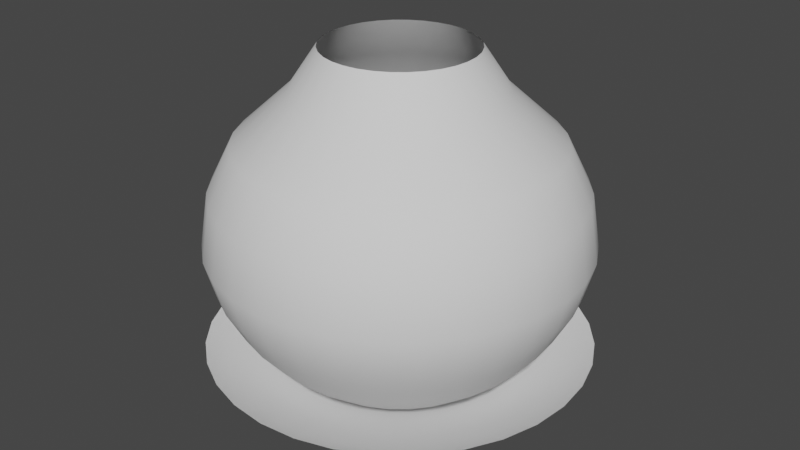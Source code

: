 # Source: AuraBase.blend  (saved by Blender 3.1.7; exported with 4.5.12 LTS)
import bpy
from mathutils import Matrix  # noqa: F401  (used for matrix-valued properties, if any)

bpy.ops.wm.read_factory_settings(use_empty=True)
scene = bpy.context.scene
scene.name = 'Scene'

# ---- collections
col_collection = bpy.data.collections.new('Collection'); scene.collection.children.link(col_collection)

# ---- world
world_world = bpy.data.worlds.new('World'); scene.world = world_world
world_world.use_nodes = True; world_world.node_tree.nodes.clear()
_N = world_world.node_tree.nodes; _L = world_world.node_tree.links
n0 = _N.new('ShaderNodeOutputWorld'); n0.name = 'World Output'; n0.location = (300, 300)
n1 = _N.new('ShaderNodeBackground'); n1.name = 'Background'; n1.location = (10, 300)
n1.inputs[0].default_value = (0.05088, 0.05088, 0.05088, 1.0)
_L.new(n1.outputs[0], n0.inputs[0])
n0.is_active_output = True
world_world.color = (0.05088, 0.05088, 0.05088)
world_world.use_sun_shadow = False
world_world.sun_shadow_jitter_overblur = 0.0

# ---- meshes
me_circle = bpy.data.meshes.new('Circle')
me_circle.from_pydata([(0.0, 1.0, 0.07312), (-0.1951, 0.9808, 0.07312), (-0.3827, 0.9239, 0.07312), (-0.5556, 0.8315, 0.07312), (-0.7071, 0.7071, 0.07312), (-0.8315, 0.5556, 0.07312), (-0.9239, 0.3827, 0.07312), (-0.9808, 0.1951, 0.07312), (-1.0, -4.371e-08, 0.07312), (-0.9808, -0.1951, 0.07312), (-0.9239, -0.3827, 0.07312), (-0.8315, -0.5556, 0.07312), (-0.7071, -0.7071, 0.07312), (-0.5556, -0.8315, 0.07312), (-0.3827, -0.9239, 0.07312), (-0.1951, -0.9808, 0.07312), (8.742e-08, -1.0, 0.07312), (0.1951, -0.9808, 0.07312), (0.3827, -0.9239, 0.07312), (0.5556, -0.8315, 0.07312), (0.7071, -0.7071, 0.07312), (0.8315, -0.5556, 0.07312), (0.9239, -0.3827, 0.07312), (0.9808, -0.1951, 0.07312), (1.0, 1.192e-08, 0.07312), (0.9808, 0.1951, 0.07312), (0.9239, 0.3827, 0.07312), (0.8315, 0.5556, 0.07312), (0.7071, 0.7071, 0.07312), (0.5556, 0.8315, 0.07312), (0.3827, 0.9239, 0.07312), (0.1951, 0.9808, 0.07312), (-1.49e-08, -1.49e-08, -0.2253), (0.237, 0.04715, -0.1921), (0.2233, 0.09248, -0.1921), (-0.1709, -0.1709, -0.1921), (-0.1343, -0.2009, -0.1921), (0.2009, 0.1343, -0.1921), (-0.09248, -0.2233, -0.1921), (-7.063e-09, 0.2417, -0.1921), (-0.04715, 0.237, -0.1921), (0.1709, 0.1709, -0.1921), (-0.04715, -0.237, -0.1921), (-0.09248, 0.2233, -0.1921), (0.1343, 0.2009, -0.1921), (1.406e-08, -0.2417, -0.1921), (-0.1343, 0.2009, -0.1921), (0.09248, 0.2233, -0.1921), (0.04715, -0.237, -0.1921), (-0.1709, 0.1709, -0.1921), (0.04715, 0.237, -0.1921), (0.09248, -0.2233, -0.1921), (-0.2009, 0.1343, -0.1921), (0.1343, -0.2009, -0.1921), (-0.2233, 0.09248, -0.1921), (0.1709, -0.1709, -0.1921), (-0.237, 0.04715, -0.1921), (0.2009, -0.1343, -0.1921), (-0.2417, -2.186e-08, -0.1921), (0.2233, -0.09248, -0.1921), (-0.237, -0.04715, -0.1921), (0.237, -0.04715, -0.1921), (-0.2233, -0.09248, -0.1921), (0.2417, -8.418e-09, -0.1921), (-0.2009, -0.1343, -0.1921), (0.3819, 0.1582, -0.1411), (-0.2297, -0.3437, -0.1411), (0.3437, 0.2297, -0.1411), (-0.1582, -0.3819, -0.1411), (-0.08065, 0.4054, -0.1411), (0.2923, 0.2923, -0.1411), (-0.08065, -0.4054, -0.1411), (-0.1582, 0.3819, -0.1411), (0.2297, 0.3437, -0.1411), (3.068e-08, -0.4134, -0.1411), (-0.2297, 0.3437, -0.1411), (0.1582, 0.3819, -0.1411), (0.08065, -0.4054, -0.1411), (-0.2923, 0.2923, -0.1411), (0.08065, 0.4054, -0.1411), (0.1582, -0.3819, -0.1411), (-0.3437, 0.2297, -0.1411), (0.2297, -0.3437, -0.1411), (-0.3819, 0.1582, -0.1411), (0.2923, -0.2923, -0.1411), (-0.4054, 0.08065, -0.1411), (0.3437, -0.2297, -0.1411), (-0.4134, -2.681e-08, -0.1411), (0.3819, -0.1582, -0.1411), (-0.4054, -0.08065, -0.1411), (0.4054, -0.08065, -0.1411), (-0.3819, -0.1582, -0.1411), (0.4134, -3.812e-09, -0.1411), (-0.3437, -0.2297, -0.1411), (0.4054, 0.08065, -0.1411), (-0.2923, -0.2923, -0.1411), (-5.463e-09, 0.4134, -0.1411), (0.6164, 0.2553, -0.05709), (-0.3707, -0.5547, -0.05709), (0.5547, 0.3707, -0.05709), (-0.2553, -0.6164, -0.05709), (-0.1302, 0.6544, -0.05709), (0.4718, 0.4718, -0.05709), (-0.1302, -0.6544, -0.05709), (-0.2553, 0.6164, -0.05709), (0.3707, 0.5547, -0.05709), (5.523e-08, -0.6672, -0.05709), (-0.3707, 0.5547, -0.05709), (0.2553, 0.6164, -0.05709), (0.1302, -0.6544, -0.05709), (-0.4718, 0.4718, -0.05709), (0.1302, 0.6544, -0.05709), (0.2553, -0.6164, -0.05709), (-0.5547, 0.3707, -0.05709), (0.3707, -0.5547, -0.05709), (-0.6164, 0.2553, -0.05709), (0.4718, -0.4718, -0.05709), (-0.6544, 0.1302, -0.05709), (0.5547, -0.3707, -0.05709), (-0.6672, -3.412e-08, -0.05709), (0.6164, -0.2553, -0.05709), (-0.6544, -0.1302, -0.05709), (0.6544, -0.1302, -0.05709), (-0.6164, -0.2553, -0.05709), (0.6672, 2.997e-09, -0.05709), (-0.5547, -0.3707, -0.05709), (0.6544, 0.1302, -0.05709), (-0.4718, -0.4718, -0.05709), (-3.1e-09, 0.6672, -0.05709), (0.8182, 0.3389, 0.01432), (-0.492, -0.7363, 0.01432), (0.7363, 0.492, 0.01432), (-0.3389, -0.8182, 0.01432), (-0.1728, 0.8685, 0.01432), (0.6262, 0.6262, 0.01432), (-0.1728, -0.8685, 0.01432), (-0.3389, 0.8182, 0.01432), (0.492, 0.7363, 0.01432), (7.635e-08, -0.8856, 0.01432), (-0.492, 0.7363, 0.01432), (0.3389, 0.8182, 0.01432), (0.1728, -0.8685, 0.01432), (-0.6262, 0.6262, 0.01432), (0.1728, 0.8685, 0.01432), (0.3389, -0.8182, 0.01432), (-0.7363, 0.492, 0.01432), (0.492, -0.7363, 0.01432), (-0.8182, 0.3389, 0.01432), (0.6262, -0.6262, 0.01432), (-0.8685, 0.1728, 0.01432), (0.7363, -0.492, 0.01432), (-0.8856, -4.041e-08, 0.01432), (0.8182, -0.3389, 0.01432), (-0.8685, -0.1728, 0.01432), (0.8685, -0.1728, 0.01432), (-0.8182, -0.3389, 0.01432), (0.8856, 8.855e-09, 0.01432), (-0.7363, -0.492, 0.01432), (0.8685, 0.1728, 0.01432), (-0.6262, -0.6262, 0.01432), (-1.066e-09, 0.8856, 0.01432)], [], [(34, 33, 32), (36, 35, 32), (37, 34, 32), (38, 36, 32), (40, 39, 32), (41, 37, 32), (42, 38, 32), (43, 40, 32), (44, 41, 32), (45, 42, 32), (46, 43, 32), (47, 44, 32), (48, 45, 32), (49, 46, 32), (50, 47, 32), (51, 48, 32), (52, 49, 32), (39, 50, 32), (53, 51, 32), (54, 52, 32), (55, 53, 32), (56, 54, 32), (57, 55, 32), (58, 56, 32), (59, 57, 32), (60, 58, 32), (61, 59, 32), (62, 60, 32), (63, 61, 32), (64, 62, 32), (33, 63, 32), (35, 64, 32), (95, 93, 64, 35), (94, 92, 63, 33), (93, 91, 62, 64), (92, 90, 61, 63), (91, 89, 60, 62), (90, 88, 59, 61), (89, 87, 58, 60), (88, 86, 57, 59), (87, 85, 56, 58), (86, 84, 55, 57), (85, 83, 54, 56), (84, 82, 53, 55), (83, 81, 52, 54), (82, 80, 51, 53), (96, 79, 50, 39), (81, 78, 49, 52), (80, 77, 48, 51), (79, 76, 47, 50), (78, 75, 46, 49), (77, 74, 45, 48), (76, 73, 44, 47), (75, 72, 43, 46), (74, 71, 42, 45), (73, 70, 41, 44), (72, 69, 40, 43), (71, 68, 38, 42), (70, 67, 37, 41), (69, 96, 39, 40), (68, 66, 36, 38), (67, 65, 34, 37), (66, 95, 35, 36), (65, 94, 33, 34), (97, 126, 94, 65), (98, 127, 95, 66), (99, 97, 65, 67), (100, 98, 66, 68), (101, 128, 96, 69), (102, 99, 67, 70), (103, 100, 68, 71), (104, 101, 69, 72), (105, 102, 70, 73), (106, 103, 71, 74), (107, 104, 72, 75), (108, 105, 73, 76), (109, 106, 74, 77), (110, 107, 75, 78), (111, 108, 76, 79), (112, 109, 77, 80), (113, 110, 78, 81), (128, 111, 79, 96), (114, 112, 80, 82), (115, 113, 81, 83), (116, 114, 82, 84), (117, 115, 83, 85), (118, 116, 84, 86), (119, 117, 85, 87), (120, 118, 86, 88), (121, 119, 87, 89), (122, 120, 88, 90), (123, 121, 89, 91), (124, 122, 90, 92), (125, 123, 91, 93), (126, 124, 92, 94), (127, 125, 93, 95), (159, 157, 125, 127), (158, 156, 124, 126), (157, 155, 123, 125), (156, 154, 122, 124), (155, 153, 121, 123), (154, 152, 120, 122), (153, 151, 119, 121), (152, 150, 118, 120), (151, 149, 117, 119), (150, 148, 116, 118), (149, 147, 115, 117), (148, 146, 114, 116), (147, 145, 113, 115), (146, 144, 112, 114), (160, 143, 111, 128), (145, 142, 110, 113), (144, 141, 109, 112), (143, 140, 108, 111), (142, 139, 107, 110), (141, 138, 106, 109), (140, 137, 105, 108), (139, 136, 104, 107), (138, 135, 103, 106), (137, 134, 102, 105), (136, 133, 101, 104), (135, 132, 100, 103), (134, 131, 99, 102), (133, 160, 128, 101), (132, 130, 98, 100), (131, 129, 97, 99), (130, 159, 127, 98), (129, 158, 126, 97), (26, 25, 158, 129), (13, 12, 159, 130), (27, 26, 129, 131), (14, 13, 130, 132), (1, 0, 160, 133), (28, 27, 131, 134), (15, 14, 132, 135), (2, 1, 133, 136), (29, 28, 134, 137), (16, 15, 135, 138), (3, 2, 136, 139), (30, 29, 137, 140), (17, 16, 138, 141), (4, 3, 139, 142), (31, 30, 140, 143), (18, 17, 141, 144), (5, 4, 142, 145), (0, 31, 143, 160), (19, 18, 144, 146), (6, 5, 145, 147), (20, 19, 146, 148), (7, 6, 147, 149), (21, 20, 148, 150), (8, 7, 149, 151), (22, 21, 150, 152), (9, 8, 151, 153), (23, 22, 152, 154), (10, 9, 153, 155), (24, 23, 154, 156), (11, 10, 155, 157), (25, 24, 156, 158), (12, 11, 157, 159)])
me_circle.polygons.foreach_set('use_smooth', [True] * 160)
_uv = me_circle.uv_layers.new(name='UVMap')
_uv.uv.foreach_set('vector', [0.3179, 0.6506, 0.3483, 0.6506, 0.3179, 0.5413, 0.713, 0.6506, 0.7434, 0.6506, 0.713, 0.5413, 0.2875, 0.6506, 0.3179, 0.6506, 0.2875, 0.5413, 0.6826, 0.6506, 0.713, 0.6506, 0.6826, 0.5413, 0.1052, 0.6506, 0.1356, 0.6506, 0.1052, 0.5413, 0.2571, 0.6506, 0.2875, 0.6506, 0.2571, 0.5413, 0.6522, 0.6506, 0.6826, 0.6506, 0.6522, 0.5413, 0.07478, 0.6506, 0.1052, 0.6506, 0.07478, 0.5413, 0.2267, 0.6506, 0.2571, 0.6506, 0.2267, 0.5413, 0.6218, 0.6506, 0.6522, 0.6506, 0.6218, 0.5413, 0.04439, 0.6506, 0.07478, 0.6506, 0.04438, 0.5413, 0.1963, 0.6506, 0.2267, 0.6506, 0.1963, 0.5413, 0.5914, 0.6506, 0.6218, 0.6506, 0.5914, 0.5413, 0.01399, 0.6506, 0.04439, 0.6506, 0.01399, 0.5413, 0.1659, 0.6506, 0.1963, 0.6506, 0.1659, 0.5413, 0.561, 0.6506, 0.5914, 0.6506, 0.561, 0.5413, 0.9561, 0.6506, 0.9865, 0.6506, 0.9561, 0.5413, 0.1356, 0.6506, 0.1659, 0.6506, 0.1356, 0.5413, 0.5306, 0.6506, 0.561, 0.6506, 0.5306, 0.5413, 0.9257, 0.6506, 0.9561, 0.6506, 0.9257, 0.5413, 0.5002, 0.6506, 0.5306, 0.6506, 0.5002, 0.5413, 0.8953, 0.6506, 0.9257, 0.6506, 0.8953, 0.5413, 0.4699, 0.6506, 0.5002, 0.6506, 0.4699, 0.5413, 0.8649, 0.6506, 0.8953, 0.6506, 0.8649, 0.5413, 0.4395, 0.6506, 0.4699, 0.6506, 0.4395, 0.5413, 0.8345, 0.6506, 0.8649, 0.6506, 0.8345, 0.5413, 0.4091, 0.6506, 0.4395, 0.6506, 0.4091, 0.5413, 0.8042, 0.6506, 0.8345, 0.6506, 0.8042, 0.5413, 0.3787, 0.6506, 0.4091, 0.6506, 0.3787, 0.5413, 0.7738, 0.6506, 0.8042, 0.6506, 0.7738, 0.5413, 0.3483, 0.6506, 0.3787, 0.6506, 0.3483, 0.5413, 0.7434, 0.6506, 0.7738, 0.6506, 0.7434, 0.5413, 0.7434, 0.7283, 0.7738, 0.7283, 0.7738, 0.6506, 0.7434, 0.6506, 0.3483, 0.7283, 0.3787, 0.7283, 0.3787, 0.6506, 0.3483, 0.6506, 0.7738, 0.7283, 0.8042, 0.7283, 0.8042, 0.6506, 0.7738, 0.6506, 0.3787, 0.7283, 0.4091, 0.7283, 0.4091, 0.6506, 0.3787, 0.6506, 0.8042, 0.7283, 0.8345, 0.7283, 0.8345, 0.6506, 0.8042, 0.6506, 0.4091, 0.7283, 0.4395, 0.7283, 0.4395, 0.6506, 0.4091, 0.6506, 0.8345, 0.7283, 0.8649, 0.7283, 0.8649, 0.6506, 0.8345, 0.6506, 0.4395, 0.7283, 0.4699, 0.7283, 0.4699, 0.6506, 0.4395, 0.6506, 0.8649, 0.7283, 0.8953, 0.7283, 0.8953, 0.6506, 0.8649, 0.6506, 0.4699, 0.7283, 0.5002, 0.7283, 0.5002, 0.6506, 0.4699, 0.6506, 0.8953, 0.7283, 0.9257, 0.7283, 0.9257, 0.6506, 0.8953, 0.6506, 0.5002, 0.7283, 0.5306, 0.7283, 0.5306, 0.6506, 0.5002, 0.6506, 0.9257, 0.7283, 0.9561, 0.7283, 0.9561, 0.6506, 0.9257, 0.6506, 0.5306, 0.7283, 0.561, 0.7283, 0.561, 0.6506, 0.5306, 0.6506, 0.1356, 0.7283, 0.1659, 0.7283, 0.1659, 0.6506, 0.1356, 0.6506, 0.9561, 0.7283, 0.9865, 0.7283, 0.9865, 0.6506, 0.9561, 0.6506, 0.561, 0.7283, 0.5914, 0.7283, 0.5914, 0.6506, 0.561, 0.6506, 0.1659, 0.7283, 0.1963, 0.7283, 0.1963, 0.6506, 0.1659, 0.6506, 0.01399, 0.7283, 0.04438, 0.7283, 0.04439, 0.6506, 0.01399, 0.6506, 0.5914, 0.7283, 0.6218, 0.7283, 0.6218, 0.6506, 0.5914, 0.6506, 0.1963, 0.7283, 0.2267, 0.7283, 0.2267, 0.6506, 0.1963, 0.6506, 0.04438, 0.7283, 0.07478, 0.7283, 0.07478, 0.6506, 0.04439, 0.6506, 0.6218, 0.7283, 0.6522, 0.7283, 0.6522, 0.6506, 0.6218, 0.6506, 0.2267, 0.7283, 0.2571, 0.7283, 0.2571, 0.6506, 0.2267, 0.6506, 0.07478, 0.7283, 0.1052, 0.7283, 0.1052, 0.6506, 0.07478, 0.6506, 0.6522, 0.7283, 0.6826, 0.7283, 0.6826, 0.6506, 0.6522, 0.6506, 0.2571, 0.7283, 0.2875, 0.7283, 0.2875, 0.6506, 0.2571, 0.6506, 0.1052, 0.7283, 0.1356, 0.7283, 0.1356, 0.6506, 0.1052, 0.6506, 0.6826, 0.7283, 0.713, 0.7283, 0.713, 0.6506, 0.6826, 0.6506, 0.2875, 0.7283, 0.3179, 0.7283, 0.3179, 0.6506, 0.2875, 0.6506, 0.713, 0.7283, 0.7434, 0.7283, 0.7434, 0.6506, 0.713, 0.6506, 0.3179, 0.7283, 0.3483, 0.7283, 0.3483, 0.6506, 0.3179, 0.6506, 0.3179, 0.843, 0.3483, 0.843, 0.3483, 0.7283, 0.3179, 0.7283, 0.713, 0.843, 0.7434, 0.843, 0.7434, 0.7283, 0.713, 0.7283, 0.2875, 0.843, 0.3179, 0.843, 0.3179, 0.7283, 0.2875, 0.7283, 0.6826, 0.843, 0.713, 0.843, 0.713, 0.7283, 0.6826, 0.7283, 0.1052, 0.843, 0.1356, 0.843, 0.1356, 0.7283, 0.1052, 0.7283, 0.2571, 0.843, 0.2875, 0.843, 0.2875, 0.7283, 0.2571, 0.7283, 0.6522, 0.843, 0.6826, 0.843, 0.6826, 0.7283, 0.6522, 0.7283, 0.07478, 0.843, 0.1052, 0.843, 0.1052, 0.7283, 0.07478, 0.7283, 0.2267, 0.843, 0.2571, 0.843, 0.2571, 0.7283, 0.2267, 0.7283, 0.6218, 0.843, 0.6522, 0.843, 0.6522, 0.7283, 0.6218, 0.7283, 0.04438, 0.843, 0.07478, 0.843, 0.07478, 0.7283, 0.04438, 0.7283, 0.1963, 0.843, 0.2267, 0.843, 0.2267, 0.7283, 0.1963, 0.7283, 0.5914, 0.843, 0.6218, 0.843, 0.6218, 0.7283, 0.5914, 0.7283, 0.01399, 0.843, 0.04438, 0.843, 0.04438, 0.7283, 0.01399, 0.7283, 0.1659, 0.843, 0.1963, 0.843, 0.1963, 0.7283, 0.1659, 0.7283, 0.561, 0.843, 0.5914, 0.843, 0.5914, 0.7283, 0.561, 0.7283, 0.9561, 0.843, 0.9865, 0.843, 0.9865, 0.7283, 0.9561, 0.7283, 0.1356, 0.843, 0.1659, 0.843, 0.1659, 0.7283, 0.1356, 0.7283, 0.5306, 0.843, 0.561, 0.843, 0.561, 0.7283, 0.5306, 0.7283, 0.9257, 0.843, 0.9561, 0.843, 0.9561, 0.7283, 0.9257, 0.7283, 0.5002, 0.843, 0.5306, 0.843, 0.5306, 0.7283, 0.5002, 0.7283, 0.8953, 0.843, 0.9257, 0.843, 0.9257, 0.7283, 0.8953, 0.7283, 0.4699, 0.843, 0.5002, 0.843, 0.5002, 0.7283, 0.4699, 0.7283, 0.8649, 0.843, 0.8953, 0.843, 0.8953, 0.7283, 0.8649, 0.7283, 0.4395, 0.843, 0.4699, 0.843, 0.4699, 0.7283, 0.4395, 0.7283, 0.8345, 0.843, 0.8649, 0.843, 0.8649, 0.7283, 0.8345, 0.7283, 0.4091, 0.843, 0.4395, 0.843, 0.4395, 0.7283, 0.4091, 0.7283, 0.8042, 0.843, 0.8345, 0.843, 0.8345, 0.7283, 0.8042, 0.7283, 0.3787, 0.843, 0.4091, 0.843, 0.4091, 0.7283, 0.3787, 0.7283, 0.7738, 0.843, 0.8042, 0.843, 0.8042, 0.7283, 0.7738, 0.7283, 0.3483, 0.843, 0.3787, 0.843, 0.3787, 0.7283, 0.3483, 0.7283, 0.7434, 0.843, 0.7738, 0.843, 0.7738, 0.7283, 0.7434, 0.7283, 0.7434, 0.9418, 0.7738, 0.9418, 0.7738, 0.843, 0.7434, 0.843, 0.3483, 0.9418, 0.3787, 0.9418, 0.3787, 0.843, 0.3483, 0.843, 0.7738, 0.9418, 0.8042, 0.9418, 0.8042, 0.843, 0.7738, 0.843, 0.3787, 0.9418, 0.4091, 0.9418, 0.4091, 0.843, 0.3787, 0.843, 0.8042, 0.9418, 0.8345, 0.9418, 0.8345, 0.843, 0.8042, 0.843, 0.4091, 0.9418, 0.4395, 0.9418, 0.4395, 0.843, 0.4091, 0.843, 0.8345, 0.9418, 0.8649, 0.9418, 0.8649, 0.843, 0.8345, 0.843, 0.4395, 0.9418, 0.4699, 0.9418, 0.4699, 0.843, 0.4395, 0.843, 0.8649, 0.9418, 0.8953, 0.9418, 0.8953, 0.843, 0.8649, 0.843, 0.4699, 0.9418, 0.5002, 0.9418, 0.5002, 0.843, 0.4699, 0.843, 0.8953, 0.9418, 0.9257, 0.9418, 0.9257, 0.843, 0.8953, 0.843, 0.5002, 0.9418, 0.5306, 0.9418, 0.5306, 0.843, 0.5002, 0.843, 0.9257, 0.9418, 0.9561, 0.9418, 0.9561, 0.843, 0.9257, 0.843, 0.5306, 0.9418, 0.561, 0.9418, 0.561, 0.843, 0.5306, 0.843, 0.1356, 0.9418, 0.1659, 0.9418, 0.1659, 0.843, 0.1356, 0.843, 0.9561, 0.9418, 0.9865, 0.9418, 0.9865, 0.843, 0.9561, 0.843, 0.561, 0.9418, 0.5914, 0.9418, 0.5914, 0.843, 0.561, 0.843, 0.1659, 0.9418, 0.1963, 0.9418, 0.1963, 0.843, 0.1659, 0.843, 0.01399, 0.9418, 0.04438, 0.9418, 0.04438, 0.843, 0.01399, 0.843, 0.5914, 0.9418, 0.6218, 0.9418, 0.6218, 0.843, 0.5914, 0.843, 0.1963, 0.9418, 0.2267, 0.9418, 0.2267, 0.843, 0.1963, 0.843, 0.04438, 0.9418, 0.07478, 0.9418, 0.07478, 0.843, 0.04438, 0.843, 0.6218, 0.9418, 0.6522, 0.9418, 0.6522, 0.843, 0.6218, 0.843, 0.2267, 0.9418, 0.2571, 0.9418, 0.2571, 0.843, 0.2267, 0.843, 0.07478, 0.9418, 0.1052, 0.9418, 0.1052, 0.843, 0.07478, 0.843, 0.6522, 0.9418, 0.6826, 0.9418, 0.6826, 0.843, 0.6522, 0.843, 0.2571, 0.9418, 0.2875, 0.9418, 0.2875, 0.843, 0.2571, 0.843, 0.1052, 0.9418, 0.1356, 0.9418, 0.1356, 0.843, 0.1052, 0.843, 0.6826, 0.9418, 0.713, 0.9418, 0.713, 0.843, 0.6826, 0.843, 0.2875, 0.9418, 0.3179, 0.9418, 0.3179, 0.843, 0.2875, 0.843, 0.713, 0.9418, 0.7434, 0.9418, 0.7434, 0.843, 0.713, 0.843, 0.3179, 0.9418, 0.3483, 0.9418, 0.3483, 0.843, 0.3179, 0.843, 0.3179, 0.9936, 0.3483, 0.9936, 0.3483, 0.9418, 0.3179, 0.9418, 0.713, 0.9936, 0.7434, 0.9936, 0.7434, 0.9418, 0.713, 0.9418, 0.2875, 0.9936, 0.3179, 0.9936, 0.3179, 0.9418, 0.2875, 0.9418, 0.6826, 0.9936, 0.713, 0.9936, 0.713, 0.9418, 0.6826, 0.9418, 0.1052, 0.9936, 0.1356, 0.9936, 0.1356, 0.9418, 0.1052, 0.9418, 0.2571, 0.9936, 0.2875, 0.9936, 0.2875, 0.9418, 0.2571, 0.9418, 0.6522, 0.9936, 0.6826, 0.9936, 0.6826, 0.9418, 0.6522, 0.9418, 0.07478, 0.9936, 0.1052, 0.9936, 0.1052, 0.9418, 0.07478, 0.9418, 0.2267, 0.9936, 0.2571, 0.9936, 0.2571, 0.9418, 0.2267, 0.9418, 0.6218, 0.9936, 0.6522, 0.9936, 0.6522, 0.9418, 0.6218, 0.9418, 0.04438, 0.9936, 0.07478, 0.9936, 0.07478, 0.9418, 0.04438, 0.9418, 0.1963, 0.9936, 0.2267, 0.9936, 0.2267, 0.9418, 0.1963, 0.9418, 0.5914, 0.9936, 0.6218, 0.9936, 0.6218, 0.9418, 0.5914, 0.9418, 0.01399, 0.9936, 0.04438, 0.9936, 0.04438, 0.9418, 0.01399, 0.9418, 0.1659, 0.9936, 0.1963, 0.9936, 0.1963, 0.9418, 0.1659, 0.9418, 0.561, 0.9936, 0.5914, 0.9936, 0.5914, 0.9418, 0.561, 0.9418, 0.9561, 0.9936, 0.9865, 0.9936, 0.9865, 0.9418, 0.9561, 0.9418, 0.1356, 0.9936, 0.1659, 0.9936, 0.1659, 0.9418, 0.1356, 0.9418, 0.5306, 0.9936, 0.561, 0.9936, 0.561, 0.9418, 0.5306, 0.9418, 0.9257, 0.9936, 0.9561, 0.9936, 0.9561, 0.9418, 0.9257, 0.9418, 0.5002, 0.9936, 0.5306, 0.9936, 0.5306, 0.9418, 0.5002, 0.9418, 0.8953, 0.9936, 0.9257, 0.9936, 0.9257, 0.9418, 0.8953, 0.9418, 0.4699, 0.9936, 0.5002, 0.9936, 0.5002, 0.9418, 0.4699, 0.9418, 0.8649, 0.9936, 0.8953, 0.9936, 0.8953, 0.9418, 0.8649, 0.9418, 0.4395, 0.9936, 0.4699, 0.9936, 0.4699, 0.9418, 0.4395, 0.9418, 0.8345, 0.9936, 0.8649, 0.9936, 0.8649, 0.9418, 0.8345, 0.9418, 0.4091, 0.9936, 0.4395, 0.9936, 0.4395, 0.9418, 0.4091, 0.9418, 0.8042, 0.9936, 0.8345, 0.9936, 0.8345, 0.9418, 0.8042, 0.9418, 0.3787, 0.9936, 0.4091, 0.9936, 0.4091, 0.9418, 0.3787, 0.9418, 0.7738, 0.9936, 0.8042, 0.9936, 0.8042, 0.9418, 0.7738, 0.9418, 0.3483, 0.9936, 0.3787, 0.9936, 0.3787, 0.9418, 0.3483, 0.9418, 0.7434, 0.9936, 0.7738, 0.9936, 0.7738, 0.9418, 0.7434, 0.9418])
me_circle.use_remesh_fix_poles = True
me_circle.use_remesh_preserve_attributes = False
me_circle.update()
me_sphere = bpy.data.meshes.new('Sphere')
me_sphere.from_pydata([(6.055e-08, 0.3847, 1.803), (4.874e-08, 0.5298, 1.588), (1.951e-08, 0.8096, 1.335), (0.0, 0.8315, 0.4444), (0.0, 0.7071, 0.2929), (0.0, 0.5556, 0.1685), (0.07504, 0.3773, 1.803), (0.1034, 0.5196, 1.588), (0.1579, 0.794, 1.335), (0.1817, 0.9135, 1.093), (0.1904, 0.9571, 0.8142), (0.1802, 0.9061, 0.6173), (0.1622, 0.8155, 0.4444), (0.1379, 0.6935, 0.2929), (0.1084, 0.5449, 0.1685), (0.07466, 0.3753, 0.07612), (0.03806, 0.1913, 0.01921), (0.1472, 0.3554, 1.803), (0.2027, 0.4895, 1.588), (0.3098, 0.748, 1.335), (0.3564, 0.8605, 1.093), (0.3734, 0.9016, 0.8142), (0.3536, 0.8536, 0.6173), (0.3182, 0.7682, 0.4444), (0.2706, 0.6533, 0.2929), (0.2126, 0.5133, 0.1685), (0.1464, 0.3536, 0.07612), (0.07466, 0.1802, 0.01921), (0.2137, 0.3198, 1.803), (0.2943, 0.4405, 1.588), (0.4498, 0.6732, 1.335), (0.5175, 0.7744, 1.093), (0.5422, 0.8114, 0.8142), (0.5133, 0.7682, 0.6173), (0.4619, 0.6913, 0.4444), (0.3928, 0.5879, 0.2929), (0.3087, 0.4619, 0.1685), (0.2126, 0.3182, 0.07612), (0.1084, 0.1622, 0.01921), (0.272, 0.272, 1.803), (0.3746, 0.3746, 1.588), (0.5725, 0.5725, 1.335), (0.6586, 0.6586, 1.093), (0.69, 0.69, 0.8142), (0.6533, 0.6533, 0.6173), (0.5879, 0.5879, 0.4444), (0.5, 0.5, 0.2929), (0.3928, 0.3928, 0.1685), (0.2706, 0.2706, 0.07612), (0.1379, 0.1379, 0.01921), (0.3198, 0.2137, 1.803), (0.4405, 0.2943, 1.588), (0.6732, 0.4498, 1.335), (0.7744, 0.5175, 1.093), (0.8114, 0.5422, 0.8142), (0.7682, 0.5133, 0.6173), (0.6913, 0.4619, 0.4444), (0.5879, 0.3928, 0.2929), (0.4619, 0.3087, 0.1685), (0.3182, 0.2126, 0.07612), (0.1622, 0.1084, 0.01921), (0.3554, 0.1472, 1.803), (0.4895, 0.2027, 1.588), (0.748, 0.3098, 1.335), (0.8605, 0.3564, 1.093), (0.9016, 0.3734, 0.8142), (0.8536, 0.3536, 0.6173), (0.7682, 0.3182, 0.4444), (0.6533, 0.2706, 0.2929), (0.5133, 0.2126, 0.1685), (0.3536, 0.1464, 0.07612), (0.1802, 0.07466, 0.01921), (0.3773, 0.07504, 1.803), (0.5196, 0.1034, 1.588), (0.794, 0.1579, 1.335), (0.9135, 0.1817, 1.093), (0.9571, 0.1904, 0.8142), (0.9061, 0.1802, 0.6173), (0.8155, 0.1622, 0.4444), (0.6935, 0.1379, 0.2929), (0.5449, 0.1084, 0.1685), (0.3753, 0.07466, 0.07612), (0.1913, 0.03806, 0.01921), (0.3847, 3.069e-08, 1.803), (0.5298, 6.585e-08, 1.588), (0.8096, 5.732e-09, 1.335), (0.9314, -6.937e-08, 1.093), (0.9759, -3.394e-09, 0.8142), (0.9239, -6.327e-08, 0.6173), (0.8315, -1.857e-08, 0.4444), (0.7071, 4.104e-08, 0.2929), (0.5556, -2.602e-08, 0.1685), (0.3827, -1.111e-08, 0.07612), (0.1951, 1.124e-08, 0.01921), (0.3773, -0.07504, 1.803), (0.5196, -0.1034, 1.588), (0.794, -0.1579, 1.335), (0.9135, -0.1817, 1.093), (0.9571, -0.1904, 0.8142), (0.9061, -0.1802, 0.6173), (0.8155, -0.1622, 0.4444), (0.6935, -0.1379, 0.2929), (0.5449, -0.1084, 0.1685), (0.3753, -0.07466, 0.07612), (0.1913, -0.03806, 0.01921), (0.3554, -0.1472, 1.803), (0.4895, -0.2027, 1.588), (0.748, -0.3098, 1.335), (0.8605, -0.3564, 1.093), (0.9016, -0.3734, 0.8142), (0.8536, -0.3536, 0.6173), (0.7682, -0.3182, 0.4444), (0.6533, -0.2706, 0.2929), (0.5133, -0.2126, 0.1685), (0.3536, -0.1464, 0.07612), (0.1802, -0.07466, 0.01921), (0.3198, -0.2137, 1.803), (0.4405, -0.2943, 1.588), (0.6732, -0.4498, 1.335), (0.7744, -0.5175, 1.093), (0.8114, -0.5422, 0.8142), (0.7682, -0.5133, 0.6173), (0.6913, -0.4619, 0.4444), (0.5879, -0.3928, 0.2929), (0.4619, -0.3087, 0.1685), (0.3182, -0.2126, 0.07612), (0.1622, -0.1084, 0.01921), (0.272, -0.272, 1.803), (0.3746, -0.3746, 1.588), (0.5725, -0.5725, 1.335), (0.6586, -0.6586, 1.093), (0.69, -0.69, 0.8142), (0.6533, -0.6533, 0.6173), (0.5879, -0.5879, 0.4444), (0.5, -0.5, 0.2929), (0.3928, -0.3928, 0.1685), (0.2706, -0.2706, 0.07612), (0.1379, -0.1379, 0.01921), (0.2137, -0.3198, 1.803), (0.2943, -0.4405, 1.588), (0.4498, -0.6732, 1.335), (0.5175, -0.7744, 1.093), (0.5422, -0.8114, 0.8142), (0.5133, -0.7682, 0.6173), (0.4619, -0.6913, 0.4444), (0.3928, -0.5879, 0.2929), (0.3087, -0.4619, 0.1685), (0.2126, -0.3182, 0.07612), (0.1084, -0.1622, 0.01921), (0.1472, -0.3554, 1.803), (0.2027, -0.4895, 1.588), (0.3098, -0.748, 1.335), (0.3564, -0.8605, 1.093), (0.3734, -0.9016, 0.8142), (0.3536, -0.8536, 0.6173), (0.3182, -0.7682, 0.4444), (0.2706, -0.6533, 0.2929), (0.2126, -0.5133, 0.1685), (0.1464, -0.3536, 0.07612), (0.07466, -0.1802, 0.01921), (0.07504, -0.3773, 1.803), (0.1034, -0.5196, 1.588), (0.1579, -0.794, 1.335), (0.1817, -0.9135, 1.093), (0.1904, -0.9571, 0.8142), (0.1802, -0.9061, 0.6173), (0.1622, -0.8155, 0.4444), (0.1379, -0.6935, 0.2929), (0.1084, -0.5449, 0.1685), (0.07466, -0.3753, 0.07612), (0.03806, -0.1913, 0.01921), (5.466e-08, -0.3847, 1.803), (5.852e-08, -0.5298, 1.588), (-4.022e-08, -0.8096, 1.335), (-2.402e-07, -0.9314, 1.093), (-7.143e-08, -0.9759, 0.8142), (-1.171e-07, -0.9239, 0.6173), (-4.255e-08, -0.8315, 0.4444), (4.686e-08, -0.7071, 0.2929), (-6.49e-08, -0.5556, 0.1685), (2.154e-09, -0.3827, 0.07612), (-1.571e-09, -0.1951, 0.01921), (-0.07504, -0.3773, 1.803), (-0.1034, -0.5196, 1.588), (-0.1579, -0.794, 1.335), (-0.1817, -0.9135, 1.093), (-0.1904, -0.9571, 0.8142), (-0.1802, -0.9061, 0.6173), (-0.1622, -0.8155, 0.4444), (-0.1379, -0.6935, 0.2929), (-0.1084, -0.5449, 0.1685), (-0.07466, -0.3753, 0.07612), (-0.03806, -0.1913, 0.01921), (-0.1472, -0.3554, 1.803), (-0.2027, -0.4895, 1.588), (-0.3098, -0.748, 1.335), (-0.3564, -0.8605, 1.093), (-0.3734, -0.9016, 0.8142), (-0.3536, -0.8536, 0.6173), (-0.3182, -0.7682, 0.4444), (-0.2706, -0.6533, 0.2929), (-0.2126, -0.5133, 0.1685), (-0.1464, -0.3536, 0.07612), (-0.07466, -0.1802, 0.01921), (-0.2137, -0.3198, 1.803), (-0.2943, -0.4405, 1.588), (-0.4498, -0.6732, 1.335), (-0.5175, -0.7744, 1.093), (-0.5422, -0.8114, 0.8142), (-0.5133, -0.7682, 0.6173), (-0.4619, -0.6913, 0.4444), (-0.3928, -0.5879, 0.2929), (-0.3087, -0.4619, 0.1685), (-0.2126, -0.3182, 0.07612), (-0.1084, -0.1622, 0.01921), (-0.272, -0.272, 1.803), (-0.3746, -0.3746, 1.588), (-0.5725, -0.5725, 1.335), (-0.6586, -0.6586, 1.093), (-0.69, -0.69, 0.8142), (-0.6533, -0.6533, 0.6173), (-0.5879, -0.5879, 0.4444), (-0.5, -0.5, 0.2929), (-0.3928, -0.3928, 0.1685), (-0.2706, -0.2706, 0.07612), (-0.1379, -0.1379, 0.01921), (-0.3198, -0.2137, 1.803), (-0.4405, -0.2943, 1.588), (-0.6732, -0.4498, 1.335), (-0.7744, -0.5175, 1.093), (-0.8114, -0.5422, 0.8142), (-0.7682, -0.5133, 0.6173), (-0.6913, -0.4619, 0.4444), (-0.5879, -0.3928, 0.2929), (-0.4619, -0.3087, 0.1685), (-0.3182, -0.2126, 0.07612), (-0.1622, -0.1084, 0.01921), (-0.3554, -0.1472, 1.803), (-0.4895, -0.2027, 1.588), (-0.748, -0.3098, 1.335), (-0.8605, -0.3564, 1.093), (-0.9016, -0.3734, 0.8142), (-0.8536, -0.3536, 0.6173), (-0.7682, -0.3182, 0.4444), (-0.6533, -0.2706, 0.2929), (-0.5133, -0.2126, 0.1685), (-0.3536, -0.1464, 0.07612), (-0.1802, -0.07466, 0.01921), (-0.3773, -0.07504, 1.803), (-0.5196, -0.1034, 1.588), (-0.794, -0.1579, 1.335), (-0.9135, -0.1817, 1.093), (-0.9571, -0.1904, 0.8142), (-0.9061, -0.1802, 0.6173), (-0.8155, -0.1622, 0.4444), (-0.6935, -0.1379, 0.2929), (-0.5449, -0.1084, 0.1685), (-0.3753, -0.07466, 0.07612), (-0.1913, -0.03806, 0.01921), (-0.3847, 5.137e-08, 1.803), (-0.5298, 7.439e-08, 1.588), (-0.8096, 1.41e-07, 1.335), (-0.9314, 4.442e-07, 1.093), (-0.9759, 1.597e-07, 0.8142), (-0.9239, 2.05e-07, 0.6173), (-0.8315, 5.594e-08, 0.4444), (-0.7071, -3.664e-09, 0.2929), (-0.5556, 9.319e-08, 0.1685), (-0.3827, 2.614e-08, 0.07612), (-0.1951, 1.869e-08, 0.01921), (-0.3773, 0.07504, 1.803), (-0.5196, 0.1034, 1.588), (-0.794, 0.1579, 1.335), (-0.9135, 0.1817, 1.093), (-0.9571, 0.1904, 0.8142), (-0.9061, 0.1802, 0.6173), (-0.8155, 0.1622, 0.4444), (-0.6935, 0.1379, 0.2929), (-0.5449, 0.1084, 0.1685), (-0.3753, 0.07466, 0.07612), (-0.1913, 0.03806, 0.01921), (-0.3554, 0.1472, 1.803), (-0.4895, 0.2027, 1.588), (-0.748, 0.3098, 1.335), (-0.8605, 0.3564, 1.093), (-0.9016, 0.3734, 0.8142), (-0.8536, 0.3536, 0.6173), (-0.7682, 0.3182, 0.4444), (-0.6533, 0.2706, 0.2929), (-0.5133, 0.2126, 0.1685), (-0.3536, 0.1464, 0.07612), (-0.1802, 0.07466, 0.01921), (-0.3198, 0.2137, 1.803), (-0.4405, 0.2943, 1.588), (-0.6732, 0.4498, 1.335), (-0.7744, 0.5175, 1.093), (-0.8114, 0.5422, 0.8142), (-0.7682, 0.5133, 0.6173), (-0.6913, 0.4619, 0.4444), (-0.5879, 0.3928, 0.2929), (-0.4619, 0.3087, 0.1685), (-0.3182, 0.2126, 0.07612), (-0.1622, 0.1084, 0.01921), (-0.272, 0.272, 1.803), (-0.3746, 0.3746, 1.588), (-0.5725, 0.5725, 1.335), (-0.6586, 0.6586, 1.093), (-0.69, 0.69, 0.8142), (-0.6533, 0.6533, 0.6173), (-0.5879, 0.5879, 0.4444), (-0.5, 0.5, 0.2929), (-0.3928, 0.3928, 0.1685), (-0.2706, 0.2706, 0.07612), (-0.1379, 0.1379, 0.01921), (-0.2137, 0.3198, 1.803), (-0.2943, 0.4405, 1.588), (-0.4498, 0.6732, 1.335), (-0.5175, 0.7744, 1.093), (-0.5422, 0.8114, 0.8142), (-0.5133, 0.7682, 0.6173), (-0.4619, 0.6913, 0.4444), (-0.3928, 0.5879, 0.2929), (-0.3087, 0.4619, 0.1685), (-0.2126, 0.3182, 0.07612), (-0.1084, 0.1622, 0.01921), (-0.1472, 0.3554, 1.803), (-0.2027, 0.4895, 1.588), (-0.3098, 0.748, 1.335), (-0.3564, 0.8605, 1.093), (-0.3734, 0.9016, 0.8142), (-0.3536, 0.8536, 0.6173), (-0.3182, 0.7682, 0.4444), (-0.2706, 0.6533, 0.2929), (-0.2126, 0.5133, 0.1685), (-0.1464, 0.3536, 0.07612), (-0.07466, 0.1802, 0.01921), (-0.07504, 0.3773, 1.803), (-0.1034, 0.5196, 1.588), (-0.1579, 0.794, 1.335), (-0.1817, 0.9135, 1.093), (-0.1904, 0.9571, 0.8142), (-0.1802, 0.9061, 0.6173), (-0.1622, 0.8155, 0.4444), (-0.1379, 0.6935, 0.2929), (-0.1084, 0.5449, 0.1685), (-0.07466, 0.3753, 0.07612), (-0.03806, 0.1913, 0.01921), (5.093e-07, 0.9314, 1.093), (2.251e-07, 0.9759, 0.8142), (1.959e-07, 0.9239, 0.6173), (6.921e-08, 0.3827, 0.07612), (2.823e-08, 0.1951, 0.01921), (0.0, 0.0, 0.0)], [], [(5, 4, 13, 14), (1, 0, 6, 7), (350, 5, 14, 15), (2, 1, 7, 8), (351, 350, 15, 16), (347, 2, 8, 9), (352, 351, 16), (348, 347, 9, 10), (349, 348, 10, 11), (3, 349, 11, 12), (4, 3, 12, 13), (13, 12, 23, 24), (14, 13, 24, 25), (7, 6, 17, 18), (15, 14, 25, 26), (8, 7, 18, 19), (16, 15, 26, 27), (9, 8, 19, 20), (352, 16, 27), (10, 9, 20, 21), (11, 10, 21, 22), (12, 11, 22, 23), (20, 19, 30, 31), (352, 27, 38), (21, 20, 31, 32), (22, 21, 32, 33), (23, 22, 33, 34), (24, 23, 34, 35), (25, 24, 35, 36), (18, 17, 28, 29), (26, 25, 36, 37), (19, 18, 29, 30), (27, 26, 37, 38), (35, 34, 45, 46), (36, 35, 46, 47), (29, 28, 39, 40), (37, 36, 47, 48), (30, 29, 40, 41), (38, 37, 48, 49), (31, 30, 41, 42), (352, 38, 49), (32, 31, 42, 43), (33, 32, 43, 44), (34, 33, 44, 45), (352, 49, 60), (43, 42, 53, 54), (44, 43, 54, 55), (45, 44, 55, 56), (46, 45, 56, 57), (47, 46, 57, 58), (40, 39, 50, 51), (48, 47, 58, 59), (41, 40, 51, 52), (49, 48, 59, 60), (42, 41, 52, 53), (58, 57, 68, 69), (51, 50, 61, 62), (59, 58, 69, 70), (52, 51, 62, 63), (60, 59, 70, 71), (53, 52, 63, 64), (352, 60, 71), (54, 53, 64, 65), (55, 54, 65, 66), (56, 55, 66, 67), (57, 56, 67, 68), (66, 65, 76, 77), (67, 66, 77, 78), (68, 67, 78, 79), (69, 68, 79, 80), (62, 61, 72, 73), (70, 69, 80, 81), (63, 62, 73, 74), (71, 70, 81, 82), (64, 63, 74, 75), (352, 71, 82), (65, 64, 75, 76), (73, 72, 83, 84), (81, 80, 91, 92), (74, 73, 84, 85), (82, 81, 92, 93), (75, 74, 85, 86), (352, 82, 93), (76, 75, 86, 87), (77, 76, 87, 88), (78, 77, 88, 89), (79, 78, 89, 90), (80, 79, 90, 91), (88, 87, 98, 99), (89, 88, 99, 100), (90, 89, 100, 101), (91, 90, 101, 102), (84, 83, 94, 95), (92, 91, 102, 103), (85, 84, 95, 96), (93, 92, 103, 104), (86, 85, 96, 97), (352, 93, 104), (87, 86, 97, 98), (103, 102, 113, 114), (96, 95, 106, 107), (104, 103, 114, 115), (97, 96, 107, 108), (352, 104, 115), (98, 97, 108, 109), (99, 98, 109, 110), (100, 99, 110, 111), (101, 100, 111, 112), (102, 101, 112, 113), (95, 94, 105, 106), (111, 110, 121, 122), (112, 111, 122, 123), (113, 112, 123, 124), (106, 105, 116, 117), (114, 113, 124, 125), (107, 106, 117, 118), (115, 114, 125, 126), (108, 107, 118, 119), (352, 115, 126), (109, 108, 119, 120), (110, 109, 120, 121), (118, 117, 128, 129), (126, 125, 136, 137), (119, 118, 129, 130), (352, 126, 137), (120, 119, 130, 131), (121, 120, 131, 132), (122, 121, 132, 133), (123, 122, 133, 134), (124, 123, 134, 135), (117, 116, 127, 128), (125, 124, 135, 136), (133, 132, 143, 144), (134, 133, 144, 145), (135, 134, 145, 146), (128, 127, 138, 139), (136, 135, 146, 147), (129, 128, 139, 140), (137, 136, 147, 148), (130, 129, 140, 141), (352, 137, 148), (131, 130, 141, 142), (132, 131, 142, 143), (148, 147, 158, 159), (141, 140, 151, 152), (352, 148, 159), (142, 141, 152, 153), (143, 142, 153, 154), (144, 143, 154, 155), (145, 144, 155, 156), (146, 145, 156, 157), (139, 138, 149, 150), (147, 146, 157, 158), (140, 139, 150, 151), (156, 155, 166, 167), (157, 156, 167, 168), (150, 149, 160, 161), (158, 157, 168, 169), (151, 150, 161, 162), (159, 158, 169, 170), (152, 151, 162, 163), (352, 159, 170), (153, 152, 163, 164), (154, 153, 164, 165), (155, 154, 165, 166), (352, 170, 181), (164, 163, 174, 175), (165, 164, 175, 176), (166, 165, 176, 177), (167, 166, 177, 178), (168, 167, 178, 179), (161, 160, 171, 172), (169, 168, 179, 180), (162, 161, 172, 173), (170, 169, 180, 181), (163, 162, 173, 174), (179, 178, 189, 190), (172, 171, 182, 183), (180, 179, 190, 191), (173, 172, 183, 184), (181, 180, 191, 192), (174, 173, 184, 185), (352, 181, 192), (175, 174, 185, 186), (176, 175, 186, 187), (177, 176, 187, 188), (178, 177, 188, 189), (186, 185, 196, 197), (187, 186, 197, 198), (188, 187, 198, 199), (189, 188, 199, 200), (190, 189, 200, 201), (183, 182, 193, 194), (191, 190, 201, 202), (184, 183, 194, 195), (192, 191, 202, 203), (185, 184, 195, 196), (352, 192, 203), (201, 200, 211, 212), (194, 193, 204, 205), (202, 201, 212, 213), (195, 194, 205, 206), (203, 202, 213, 214), (196, 195, 206, 207), (352, 203, 214), (197, 196, 207, 208), (198, 197, 208, 209), (199, 198, 209, 210), (200, 199, 210, 211), (209, 208, 219, 220), (210, 209, 220, 221), (211, 210, 221, 222), (212, 211, 222, 223), (205, 204, 215, 216), (213, 212, 223, 224), (206, 205, 216, 217), (214, 213, 224, 225), (207, 206, 217, 218), (352, 214, 225), (208, 207, 218, 219), (216, 215, 226, 227), (224, 223, 234, 235), (217, 216, 227, 228), (225, 224, 235, 236), (218, 217, 228, 229), (352, 225, 236), (219, 218, 229, 230), (220, 219, 230, 231), (221, 220, 231, 232), (222, 221, 232, 233), (223, 222, 233, 234), (231, 230, 241, 242), (232, 231, 242, 243), (233, 232, 243, 244), (234, 233, 244, 245), (227, 226, 237, 238), (235, 234, 245, 246), (228, 227, 238, 239), (236, 235, 246, 247), (229, 228, 239, 240), (352, 236, 247), (230, 229, 240, 241), (246, 245, 256, 257), (239, 238, 249, 250), (247, 246, 257, 258), (240, 239, 250, 251), (352, 247, 258), (241, 240, 251, 252), (242, 241, 252, 253), (243, 242, 253, 254), (244, 243, 254, 255), (245, 244, 255, 256), (238, 237, 248, 249), (254, 253, 264, 265), (255, 254, 265, 266), (256, 255, 266, 267), (249, 248, 259, 260), (257, 256, 267, 268), (250, 249, 260, 261), (258, 257, 268, 269), (251, 250, 261, 262), (352, 258, 269), (252, 251, 262, 263), (253, 252, 263, 264), (269, 268, 279, 280), (262, 261, 272, 273), (352, 269, 280), (263, 262, 273, 274), (264, 263, 274, 275), (265, 264, 275, 276), (266, 265, 276, 277), (267, 266, 277, 278), (260, 259, 270, 271), (268, 267, 278, 279), (261, 260, 271, 272), (277, 276, 287, 288), (278, 277, 288, 289), (271, 270, 281, 282), (279, 278, 289, 290), (272, 271, 282, 283), (280, 279, 290, 291), (273, 272, 283, 284), (352, 280, 291), (274, 273, 284, 285), (275, 274, 285, 286), (276, 275, 286, 287), (284, 283, 294, 295), (352, 291, 302), (285, 284, 295, 296), (286, 285, 296, 297), (287, 286, 297, 298), (288, 287, 298, 299), (289, 288, 299, 300), (282, 281, 292, 293), (290, 289, 300, 301), (283, 282, 293, 294), (291, 290, 301, 302), (299, 298, 309, 310), (300, 299, 310, 311), (293, 292, 303, 304), (301, 300, 311, 312), (294, 293, 304, 305), (302, 301, 312, 313), (295, 294, 305, 306), (352, 302, 313), (296, 295, 306, 307), (297, 296, 307, 308), (298, 297, 308, 309), (352, 313, 324), (307, 306, 317, 318), (308, 307, 318, 319), (309, 308, 319, 320), (310, 309, 320, 321), (311, 310, 321, 322), (304, 303, 314, 315), (312, 311, 322, 323), (305, 304, 315, 316), (313, 312, 323, 324), (306, 305, 316, 317), (322, 321, 332, 333), (315, 314, 325, 326), (323, 322, 333, 334), (316, 315, 326, 327), (324, 323, 334, 335), (317, 316, 327, 328), (352, 324, 335), (318, 317, 328, 329), (319, 318, 329, 330), (320, 319, 330, 331), (321, 320, 331, 332), (329, 328, 339, 340), (330, 329, 340, 341), (331, 330, 341, 342), (332, 331, 342, 343), (333, 332, 343, 344), (326, 325, 336, 337), (334, 333, 344, 345), (327, 326, 337, 338), (335, 334, 345, 346), (328, 327, 338, 339), (352, 335, 346), (344, 343, 4, 5), (337, 336, 0, 1), (345, 344, 5, 350), (338, 337, 1, 2), (346, 345, 350, 351), (339, 338, 2, 347), (352, 346, 351), (340, 339, 347, 348), (341, 340, 348, 349), (342, 341, 349, 3), (343, 342, 3, 4)])
me_sphere.polygons.foreach_set('use_smooth', [True] * 352)
_uv = me_sphere.uv_layers.new(name='UVMap')
_uv.uv.foreach_set('vector', [0.75, 0.2746, 0.75, 0.3643, 0.7188, 0.3643, 0.7188, 0.2746, 0.75, 0.9023, 0.75, 0.992, 0.7188, 0.992, 0.7188, 0.9023, 0.75, 0.1849, 0.75, 0.2746, 0.7188, 0.2746, 0.7188, 0.1849, 0.75, 0.8126, 0.75, 0.9023, 0.7188, 0.9023, 0.7188, 0.8126, 0.75, 0.09523, 0.75, 0.1849, 0.7188, 0.1849, 0.7188, 0.09523, 0.75, 0.723, 0.75, 0.8126, 0.7188, 0.8126, 0.7188, 0.723, 0.7344, 0.005559, 0.75, 0.09523, 0.7188, 0.09523, 0.75, 0.6333, 0.75, 0.723, 0.7188, 0.723, 0.7188, 0.6333, 0.75, 0.5436, 0.75, 0.6333, 0.7188, 0.6333, 0.7188, 0.5436, 0.75, 0.4539, 0.75, 0.5436, 0.7188, 0.5436, 0.7188, 0.4539, 0.75, 0.3643, 0.75, 0.4539, 0.7188, 0.4539, 0.7188, 0.3643, 0.7188, 0.3643, 0.7188, 0.4539, 0.6875, 0.4539, 0.6875, 0.3643, 0.7188, 0.2746, 0.7188, 0.3643, 0.6875, 0.3643, 0.6875, 0.2746, 0.7188, 0.9023, 0.7188, 0.992, 0.6875, 0.992, 0.6875, 0.9023, 0.7188, 0.1849, 0.7188, 0.2746, 0.6875, 0.2746, 0.6875, 0.1849, 0.7188, 0.8126, 0.7188, 0.9023, 0.6875, 0.9023, 0.6875, 0.8126, 0.7188, 0.09523, 0.7188, 0.1849, 0.6875, 0.1849, 0.6875, 0.09523, 0.7188, 0.723, 0.7188, 0.8126, 0.6875, 0.8126, 0.6875, 0.723, 0.7031, 0.005559, 0.7188, 0.09523, 0.6875, 0.09523, 0.7188, 0.6333, 0.7188, 0.723, 0.6875, 0.723, 0.6875, 0.6333, 0.7188, 0.5436, 0.7188, 0.6333, 0.6875, 0.6333, 0.6875, 0.5436, 0.7188, 0.4539, 0.7188, 0.5436, 0.6875, 0.5436, 0.6875, 0.4539, 0.6875, 0.723, 0.6875, 0.8126, 0.6562, 0.8126, 0.6562, 0.723, 0.6719, 0.005559, 0.6875, 0.09523, 0.6562, 0.09523, 0.6875, 0.6333, 0.6875, 0.723, 0.6562, 0.723, 0.6562, 0.6333, 0.6875, 0.5436, 0.6875, 0.6333, 0.6562, 0.6333, 0.6562, 0.5436, 0.6875, 0.4539, 0.6875, 0.5436, 0.6562, 0.5436, 0.6562, 0.4539, 0.6875, 0.3643, 0.6875, 0.4539, 0.6562, 0.4539, 0.6562, 0.3643, 0.6875, 0.2746, 0.6875, 0.3643, 0.6562, 0.3643, 0.6562, 0.2746, 0.6875, 0.9023, 0.6875, 0.992, 0.6562, 0.992, 0.6562, 0.9023, 0.6875, 0.1849, 0.6875, 0.2746, 0.6562, 0.2746, 0.6562, 0.1849, 0.6875, 0.8126, 0.6875, 0.9023, 0.6562, 0.9023, 0.6562, 0.8126, 0.6875, 0.09523, 0.6875, 0.1849, 0.6562, 0.1849, 0.6562, 0.09523, 0.6562, 0.3643, 0.6562, 0.4539, 0.625, 0.4539, 0.625, 0.3643, 0.6562, 0.2746, 0.6562, 0.3643, 0.625, 0.3643, 0.625, 0.2746, 0.6562, 0.9023, 0.6562, 0.992, 0.625, 0.992, 0.625, 0.9023, 0.6562, 0.1849, 0.6562, 0.2746, 0.625, 0.2746, 0.625, 0.1849, 0.6562, 0.8126, 0.6562, 0.9023, 0.625, 0.9023, 0.625, 0.8126, 0.6562, 0.09523, 0.6562, 0.1849, 0.625, 0.1849, 0.625, 0.09523, 0.6562, 0.723, 0.6562, 0.8126, 0.625, 0.8126, 0.625, 0.723, 0.6406, 0.005559, 0.6562, 0.09523, 0.625, 0.09523, 0.6562, 0.6333, 0.6562, 0.723, 0.625, 0.723, 0.625, 0.6333, 0.6562, 0.5436, 0.6562, 0.6333, 0.625, 0.6333, 0.625, 0.5436, 0.6562, 0.4539, 0.6562, 0.5436, 0.625, 0.5436, 0.625, 0.4539, 0.6094, 0.005559, 0.625, 0.09523, 0.5937, 0.09523, 0.625, 0.6333, 0.625, 0.723, 0.5938, 0.723, 0.5938, 0.6333, 0.625, 0.5436, 0.625, 0.6333, 0.5938, 0.6333, 0.5938, 0.5436, 0.625, 0.4539, 0.625, 0.5436, 0.5938, 0.5436, 0.5938, 0.4539, 0.625, 0.3643, 0.625, 0.4539, 0.5938, 0.4539, 0.5938, 0.3643, 0.625, 0.2746, 0.625, 0.3643, 0.5938, 0.3643, 0.5938, 0.2746, 0.625, 0.9023, 0.625, 0.992, 0.5938, 0.992, 0.5938, 0.9023, 0.625, 0.1849, 0.625, 0.2746, 0.5938, 0.2746, 0.5938, 0.1849, 0.625, 0.8126, 0.625, 0.9023, 0.5938, 0.9023, 0.5938, 0.8126, 0.625, 0.09523, 0.625, 0.1849, 0.5938, 0.1849, 0.5937, 0.09523, 0.625, 0.723, 0.625, 0.8126, 0.5938, 0.8126, 0.5938, 0.723, 0.5938, 0.2746, 0.5938, 0.3643, 0.5625, 0.3643, 0.5625, 0.2746, 0.5938, 0.9023, 0.5938, 0.992, 0.5625, 0.992, 0.5625, 0.9023, 0.5938, 0.1849, 0.5938, 0.2746, 0.5625, 0.2746, 0.5625, 0.1849, 0.5938, 0.8126, 0.5938, 0.9023, 0.5625, 0.9023, 0.5625, 0.8126, 0.5937, 0.09523, 0.5938, 0.1849, 0.5625, 0.1849, 0.5625, 0.09523, 0.5938, 0.723, 0.5938, 0.8126, 0.5625, 0.8126, 0.5625, 0.723, 0.5781, 0.005559, 0.5937, 0.09523, 0.5625, 0.09523, 0.5938, 0.6333, 0.5938, 0.723, 0.5625, 0.723, 0.5625, 0.6333, 0.5938, 0.5436, 0.5938, 0.6333, 0.5625, 0.6333, 0.5625, 0.5436, 0.5938, 0.4539, 0.5938, 0.5436, 0.5625, 0.5436, 0.5625, 0.4539, 0.5938, 0.3643, 0.5938, 0.4539, 0.5625, 0.4539, 0.5625, 0.3643, 0.5625, 0.5436, 0.5625, 0.6333, 0.5312, 0.6333, 0.5312, 0.5436, 0.5625, 0.4539, 0.5625, 0.5436, 0.5312, 0.5436, 0.5312, 0.4539, 0.5625, 0.3643, 0.5625, 0.4539, 0.5312, 0.4539, 0.5312, 0.3643, 0.5625, 0.2746, 0.5625, 0.3643, 0.5312, 0.3643, 0.5312, 0.2746, 0.5625, 0.9023, 0.5625, 0.992, 0.5312, 0.992, 0.5312, 0.9023, 0.5625, 0.1849, 0.5625, 0.2746, 0.5312, 0.2746, 0.5312, 0.1849, 0.5625, 0.8126, 0.5625, 0.9023, 0.5312, 0.9023, 0.5312, 0.8126, 0.5625, 0.09523, 0.5625, 0.1849, 0.5312, 0.1849, 0.5312, 0.09523, 0.5625, 0.723, 0.5625, 0.8126, 0.5312, 0.8126, 0.5312, 0.723, 0.5469, 0.005559, 0.5625, 0.09523, 0.5312, 0.09523, 0.5625, 0.6333, 0.5625, 0.723, 0.5312, 0.723, 0.5312, 0.6333, 0.5312, 0.9023, 0.5312, 0.992, 0.5, 0.992, 0.5, 0.9023, 0.5312, 0.1849, 0.5312, 0.2746, 0.5, 0.2746, 0.5, 0.1849, 0.5312, 0.8126, 0.5312, 0.9023, 0.5, 0.9023, 0.5, 0.8126, 0.5312, 0.09523, 0.5312, 0.1849, 0.5, 0.1849, 0.5, 0.09523, 0.5312, 0.723, 0.5312, 0.8126, 0.5, 0.8126, 0.5, 0.723, 0.5156, 0.005559, 0.5312, 0.09523, 0.5, 0.09523, 0.5312, 0.6333, 0.5312, 0.723, 0.5, 0.723, 0.5, 0.6333, 0.5312, 0.5436, 0.5312, 0.6333, 0.5, 0.6333, 0.5, 0.5436, 0.5312, 0.4539, 0.5312, 0.5436, 0.5, 0.5436, 0.5, 0.4539, 0.5312, 0.3643, 0.5312, 0.4539, 0.5, 0.4539, 0.5, 0.3643, 0.5312, 0.2746, 0.5312, 0.3643, 0.5, 0.3643, 0.5, 0.2746, 0.5, 0.5436, 0.5, 0.6333, 0.4688, 0.6333, 0.4687, 0.5436, 0.5, 0.4539, 0.5, 0.5436, 0.4687, 0.5436, 0.4687, 0.4539, 0.5, 0.3643, 0.5, 0.4539, 0.4687, 0.4539, 0.4688, 0.3643, 0.5, 0.2746, 0.5, 0.3643, 0.4688, 0.3643, 0.4687, 0.2746, 0.5, 0.9023, 0.5, 0.992, 0.4687, 0.992, 0.4688, 0.9023, 0.5, 0.1849, 0.5, 0.2746, 0.4687, 0.2746, 0.4687, 0.1849, 0.5, 0.8126, 0.5, 0.9023, 0.4688, 0.9023, 0.4688, 0.8126, 0.5, 0.09523, 0.5, 0.1849, 0.4687, 0.1849, 0.4687, 0.09523, 0.5, 0.723, 0.5, 0.8126, 0.4688, 0.8126, 0.4687, 0.723, 0.4844, 0.005559, 0.5, 0.09523, 0.4687, 0.09523, 0.5, 0.6333, 0.5, 0.723, 0.4687, 0.723, 0.4688, 0.6333, 0.4687, 0.1849, 0.4687, 0.2746, 0.4375, 0.2746, 0.4375, 0.1849, 0.4688, 0.8126, 0.4688, 0.9023, 0.4375, 0.9023, 0.4375, 0.8126, 0.4687, 0.09523, 0.4687, 0.1849, 0.4375, 0.1849, 0.4375, 0.09523, 0.4687, 0.723, 0.4688, 0.8126, 0.4375, 0.8126, 0.4375, 0.723, 0.4531, 0.005559, 0.4687, 0.09523, 0.4375, 0.09523, 0.4688, 0.6333, 0.4687, 0.723, 0.4375, 0.723, 0.4375, 0.6333, 0.4687, 0.5436, 0.4688, 0.6333, 0.4375, 0.6333, 0.4375, 0.5436, 0.4687, 0.4539, 0.4687, 0.5436, 0.4375, 0.5436, 0.4375, 0.4539, 0.4688, 0.3643, 0.4687, 0.4539, 0.4375, 0.4539, 0.4375, 0.3643, 0.4687, 0.2746, 0.4688, 0.3643, 0.4375, 0.3643, 0.4375, 0.2746, 0.4688, 0.9023, 0.4687, 0.992, 0.4375, 0.992, 0.4375, 0.9023, 0.4375, 0.4539, 0.4375, 0.5436, 0.4062, 0.5436, 0.4062, 0.4539, 0.4375, 0.3643, 0.4375, 0.4539, 0.4062, 0.4539, 0.4062, 0.3643, 0.4375, 0.2746, 0.4375, 0.3643, 0.4062, 0.3643, 0.4062, 0.2746, 0.4375, 0.9023, 0.4375, 0.992, 0.4062, 0.992, 0.4062, 0.9023, 0.4375, 0.1849, 0.4375, 0.2746, 0.4062, 0.2746, 0.4062, 0.1849, 0.4375, 0.8126, 0.4375, 0.9023, 0.4062, 0.9023, 0.4062, 0.8126, 0.4375, 0.09523, 0.4375, 0.1849, 0.4062, 0.1849, 0.4062, 0.09523, 0.4375, 0.723, 0.4375, 0.8126, 0.4062, 0.8126, 0.4062, 0.723, 0.4219, 0.005559, 0.4375, 0.09523, 0.4062, 0.09523, 0.4375, 0.6333, 0.4375, 0.723, 0.4062, 0.723, 0.4062, 0.6333, 0.4375, 0.5436, 0.4375, 0.6333, 0.4062, 0.6333, 0.4062, 0.5436, 0.4062, 0.8126, 0.4062, 0.9023, 0.375, 0.9023, 0.375, 0.8126, 0.4062, 0.09523, 0.4062, 0.1849, 0.375, 0.1849, 0.375, 0.09523, 0.4062, 0.723, 0.4062, 0.8126, 0.375, 0.8126, 0.375, 0.723, 0.3906, 0.005559, 0.4062, 0.09523, 0.375, 0.09523, 0.4062, 0.6333, 0.4062, 0.723, 0.375, 0.723, 0.375, 0.6333, 0.4062, 0.5436, 0.4062, 0.6333, 0.375, 0.6333, 0.375, 0.5436, 0.4062, 0.4539, 0.4062, 0.5436, 0.375, 0.5436, 0.375, 0.4539, 0.4062, 0.3643, 0.4062, 0.4539, 0.375, 0.4539, 0.375, 0.3643, 0.4062, 0.2746, 0.4062, 0.3643, 0.375, 0.3643, 0.375, 0.2746, 0.4062, 0.9023, 0.4062, 0.992, 0.375, 0.992, 0.375, 0.9023, 0.4062, 0.1849, 0.4062, 0.2746, 0.375, 0.2746, 0.375, 0.1849, 0.375, 0.4539, 0.375, 0.5436, 0.3438, 0.5436, 0.3438, 0.4539, 0.375, 0.3643, 0.375, 0.4539, 0.3438, 0.4539, 0.3438, 0.3643, 0.375, 0.2746, 0.375, 0.3643, 0.3438, 0.3643, 0.3438, 0.2746, 0.375, 0.9023, 0.375, 0.992, 0.3438, 0.992, 0.3438, 0.9023, 0.375, 0.1849, 0.375, 0.2746, 0.3438, 0.2746, 0.3438, 0.1849, 0.375, 0.8126, 0.375, 0.9023, 0.3438, 0.9023, 0.3438, 0.8126, 0.375, 0.09523, 0.375, 0.1849, 0.3438, 0.1849, 0.3437, 0.09523, 0.375, 0.723, 0.375, 0.8126, 0.3438, 0.8126, 0.3437, 0.723, 0.3594, 0.005559, 0.375, 0.09523, 0.3437, 0.09523, 0.375, 0.6333, 0.375, 0.723, 0.3437, 0.723, 0.3438, 0.6333, 0.375, 0.5436, 0.375, 0.6333, 0.3438, 0.6333, 0.3438, 0.5436, 0.3437, 0.09523, 0.3438, 0.1849, 0.3125, 0.1849, 0.3125, 0.09523, 0.3437, 0.723, 0.3438, 0.8126, 0.3125, 0.8126, 0.3125, 0.723, 0.3281, 0.005559, 0.3437, 0.09523, 0.3125, 0.09523, 0.3438, 0.6333, 0.3437, 0.723, 0.3125, 0.723, 0.3125, 0.6333, 0.3438, 0.5436, 0.3438, 0.6333, 0.3125, 0.6333, 0.3125, 0.5436, 0.3438, 0.4539, 0.3438, 0.5436, 0.3125, 0.5436, 0.3125, 0.4539, 0.3438, 0.3643, 0.3438, 0.4539, 0.3125, 0.4539, 0.3125, 0.3643, 0.3438, 0.2746, 0.3438, 0.3643, 0.3125, 0.3643, 0.3125, 0.2746, 0.3438, 0.9023, 0.3438, 0.992, 0.3125, 0.992, 0.3125, 0.9023, 0.3438, 0.1849, 0.3438, 0.2746, 0.3125, 0.2746, 0.3125, 0.1849, 0.3438, 0.8126, 0.3438, 0.9023, 0.3125, 0.9023, 0.3125, 0.8126, 0.3125, 0.3643, 0.3125, 0.4539, 0.2812, 0.4539, 0.2812, 0.3643, 0.3125, 0.2746, 0.3125, 0.3643, 0.2812, 0.3643, 0.2812, 0.2746, 0.3125, 0.9023, 0.3125, 0.992, 0.2812, 0.992, 0.2812, 0.9023, 0.3125, 0.1849, 0.3125, 0.2746, 0.2812, 0.2746, 0.2812, 0.1849, 0.3125, 0.8126, 0.3125, 0.9023, 0.2812, 0.9023, 0.2812, 0.8126, 0.3125, 0.09523, 0.3125, 0.1849, 0.2812, 0.1849, 0.2812, 0.09523, 0.3125, 0.723, 0.3125, 0.8126, 0.2812, 0.8126, 0.2812, 0.723, 0.2969, 0.005559, 0.3125, 0.09523, 0.2812, 0.09523, 0.3125, 0.6333, 0.3125, 0.723, 0.2812, 0.723, 0.2812, 0.6333, 0.3125, 0.5436, 0.3125, 0.6333, 0.2812, 0.6333, 0.2812, 0.5436, 0.3125, 0.4539, 0.3125, 0.5436, 0.2812, 0.5436, 0.2812, 0.4539, 0.2656, 0.005559, 0.2812, 0.09523, 0.25, 0.09523, 0.2812, 0.6333, 0.2812, 0.723, 0.25, 0.723, 0.25, 0.6333, 0.2812, 0.5436, 0.2812, 0.6333, 0.25, 0.6333, 0.25, 0.5436, 0.2812, 0.4539, 0.2812, 0.5436, 0.25, 0.5436, 0.25, 0.4539, 0.2812, 0.3643, 0.2812, 0.4539, 0.25, 0.4539, 0.25, 0.3643, 0.2812, 0.2746, 0.2812, 0.3643, 0.25, 0.3643, 0.25, 0.2746, 0.2812, 0.9023, 0.2812, 0.992, 0.25, 0.992, 0.25, 0.9023, 0.2812, 0.1849, 0.2812, 0.2746, 0.25, 0.2746, 0.25, 0.1849, 0.2812, 0.8126, 0.2812, 0.9023, 0.25, 0.9023, 0.25, 0.8126, 0.2812, 0.09523, 0.2812, 0.1849, 0.25, 0.1849, 0.25, 0.09523, 0.2812, 0.723, 0.2812, 0.8126, 0.25, 0.8126, 0.25, 0.723, 0.25, 0.2746, 0.25, 0.3643, 0.2188, 0.3643, 0.2188, 0.2746, 0.25, 0.9023, 0.25, 0.992, 0.2188, 0.992, 0.2188, 0.9023, 0.25, 0.1849, 0.25, 0.2746, 0.2188, 0.2746, 0.2188, 0.1849, 0.25, 0.8126, 0.25, 0.9023, 0.2188, 0.9023, 0.2188, 0.8126, 0.25, 0.09523, 0.25, 0.1849, 0.2188, 0.1849, 0.2188, 0.09523, 0.25, 0.723, 0.25, 0.8126, 0.2188, 0.8126, 0.2187, 0.723, 0.2344, 0.005559, 0.25, 0.09523, 0.2188, 0.09523, 0.25, 0.6333, 0.25, 0.723, 0.2187, 0.723, 0.2188, 0.6333, 0.25, 0.5436, 0.25, 0.6333, 0.2188, 0.6333, 0.2188, 0.5436, 0.25, 0.4539, 0.25, 0.5436, 0.2188, 0.5436, 0.2188, 0.4539, 0.25, 0.3643, 0.25, 0.4539, 0.2188, 0.4539, 0.2188, 0.3643, 0.2188, 0.6333, 0.2187, 0.723, 0.1875, 0.723, 0.1875, 0.6333, 0.2188, 0.5436, 0.2188, 0.6333, 0.1875, 0.6333, 0.1875, 0.5436, 0.2188, 0.4539, 0.2188, 0.5436, 0.1875, 0.5436, 0.1875, 0.4539, 0.2188, 0.3643, 0.2188, 0.4539, 0.1875, 0.4539, 0.1875, 0.3643, 0.2188, 0.2746, 0.2188, 0.3643, 0.1875, 0.3643, 0.1875, 0.2746, 0.2188, 0.9023, 0.2188, 0.992, 0.1875, 0.992, 0.1875, 0.9023, 0.2188, 0.1849, 0.2188, 0.2746, 0.1875, 0.2746, 0.1875, 0.1849, 0.2188, 0.8126, 0.2188, 0.9023, 0.1875, 0.9023, 0.1875, 0.8126, 0.2188, 0.09523, 0.2188, 0.1849, 0.1875, 0.1849, 0.1875, 0.09523, 0.2187, 0.723, 0.2188, 0.8126, 0.1875, 0.8126, 0.1875, 0.723, 0.2031, 0.005559, 0.2188, 0.09523, 0.1875, 0.09523, 0.1875, 0.2746, 0.1875, 0.3643, 0.1563, 0.3643, 0.1562, 0.2746, 0.1875, 0.9023, 0.1875, 0.992, 0.1563, 0.992, 0.1563, 0.9023, 0.1875, 0.1849, 0.1875, 0.2746, 0.1562, 0.2746, 0.1563, 0.1849, 0.1875, 0.8126, 0.1875, 0.9023, 0.1563, 0.9023, 0.1562, 0.8126, 0.1875, 0.09523, 0.1875, 0.1849, 0.1563, 0.1849, 0.1563, 0.09523, 0.1875, 0.723, 0.1875, 0.8126, 0.1562, 0.8126, 0.1562, 0.723, 0.1719, 0.005559, 0.1875, 0.09523, 0.1563, 0.09523, 0.1875, 0.6333, 0.1875, 0.723, 0.1562, 0.723, 0.1562, 0.6333, 0.1875, 0.5436, 0.1875, 0.6333, 0.1562, 0.6333, 0.1562, 0.5436, 0.1875, 0.4539, 0.1875, 0.5436, 0.1562, 0.5436, 0.1563, 0.4539, 0.1875, 0.3643, 0.1875, 0.4539, 0.1563, 0.4539, 0.1563, 0.3643, 0.1562, 0.5436, 0.1562, 0.6333, 0.125, 0.6333, 0.125, 0.5436, 0.1563, 0.4539, 0.1562, 0.5436, 0.125, 0.5436, 0.125, 0.4539, 0.1563, 0.3643, 0.1563, 0.4539, 0.125, 0.4539, 0.125, 0.3643, 0.1562, 0.2746, 0.1563, 0.3643, 0.125, 0.3643, 0.125, 0.2746, 0.1563, 0.9023, 0.1563, 0.992, 0.125, 0.992, 0.125, 0.9023, 0.1563, 0.1849, 0.1562, 0.2746, 0.125, 0.2746, 0.125, 0.1849, 0.1562, 0.8126, 0.1563, 0.9023, 0.125, 0.9023, 0.125, 0.8126, 0.1563, 0.09523, 0.1563, 0.1849, 0.125, 0.1849, 0.125, 0.09523, 0.1562, 0.723, 0.1562, 0.8126, 0.125, 0.8126, 0.125, 0.723, 0.1406, 0.005559, 0.1563, 0.09523, 0.125, 0.09523, 0.1562, 0.6333, 0.1562, 0.723, 0.125, 0.723, 0.125, 0.6333, 0.125, 0.9023, 0.125, 0.992, 0.09375, 0.992, 0.09375, 0.9023, 0.125, 0.1849, 0.125, 0.2746, 0.09375, 0.2746, 0.09375, 0.1849, 0.125, 0.8126, 0.125, 0.9023, 0.09375, 0.9023, 0.09375, 0.8126, 0.125, 0.09523, 0.125, 0.1849, 0.09375, 0.1849, 0.09375, 0.09523, 0.125, 0.723, 0.125, 0.8126, 0.09375, 0.8126, 0.09375, 0.723, 0.1094, 0.005559, 0.125, 0.09523, 0.09375, 0.09523, 0.125, 0.6333, 0.125, 0.723, 0.09375, 0.723, 0.09375, 0.6333, 0.125, 0.5436, 0.125, 0.6333, 0.09375, 0.6333, 0.09375, 0.5436, 0.125, 0.4539, 0.125, 0.5436, 0.09375, 0.5436, 0.09375, 0.4539, 0.125, 0.3643, 0.125, 0.4539, 0.09375, 0.4539, 0.09375, 0.3643, 0.125, 0.2746, 0.125, 0.3643, 0.09375, 0.3643, 0.09375, 0.2746, 0.09375, 0.5436, 0.09375, 0.6333, 0.0625, 0.6333, 0.0625, 0.5436, 0.09375, 0.4539, 0.09375, 0.5436, 0.0625, 0.5436, 0.0625, 0.4539, 0.09375, 0.3643, 0.09375, 0.4539, 0.0625, 0.4539, 0.0625, 0.3643, 0.09375, 0.2746, 0.09375, 0.3643, 0.0625, 0.3643, 0.0625, 0.2746, 0.09375, 0.9023, 0.09375, 0.992, 0.0625, 0.992, 0.0625, 0.9023, 0.09375, 0.1849, 0.09375, 0.2746, 0.0625, 0.2746, 0.0625, 0.1849, 0.09375, 0.8126, 0.09375, 0.9023, 0.0625, 0.9023, 0.0625, 0.8126, 0.09375, 0.09523, 0.09375, 0.1849, 0.0625, 0.1849, 0.0625, 0.09523, 0.09375, 0.723, 0.09375, 0.8126, 0.0625, 0.8126, 0.0625, 0.723, 0.07813, 0.005559, 0.09375, 0.09523, 0.0625, 0.09523, 0.09375, 0.6333, 0.09375, 0.723, 0.0625, 0.723, 0.0625, 0.6333, 0.0625, 0.1849, 0.0625, 0.2746, 0.03125, 0.2746, 0.03125, 0.1849, 0.0625, 0.8126, 0.0625, 0.9023, 0.03125, 0.9023, 0.03125, 0.8126, 0.0625, 0.09523, 0.0625, 0.1849, 0.03125, 0.1849, 0.03125, 0.09523, 0.0625, 0.723, 0.0625, 0.8126, 0.03125, 0.8126, 0.03125, 0.723, 0.04688, 0.005559, 0.0625, 0.09523, 0.03125, 0.09523, 0.0625, 0.6333, 0.0625, 0.723, 0.03125, 0.723, 0.03125, 0.6333, 0.0625, 0.5436, 0.0625, 0.6333, 0.03125, 0.6333, 0.03125, 0.5436, 0.0625, 0.4539, 0.0625, 0.5436, 0.03125, 0.5436, 0.03125, 0.4539, 0.0625, 0.3643, 0.0625, 0.4539, 0.03125, 0.4539, 0.03125, 0.3643, 0.0625, 0.2746, 0.0625, 0.3643, 0.03125, 0.3643, 0.03125, 0.2746, 0.0625, 0.9023, 0.0625, 0.992, 0.03125, 0.992, 0.03125, 0.9023, 0.03125, 0.4539, 0.03125, 0.5436, 0.0, 0.5436, 5.96e-08, 0.4539, 0.03125, 0.3643, 0.03125, 0.4539, 5.96e-08, 0.4539, 5.96e-08, 0.3643, 0.03125, 0.2746, 0.03125, 0.3643, 5.96e-08, 0.3643, 0.0, 0.2746, 0.03125, 0.9023, 0.03125, 0.992, 5.96e-08, 0.992, 0.0, 0.9023, 0.03125, 0.1849, 0.03125, 0.2746, 0.0, 0.2746, 5.96e-08, 0.1849, 0.03125, 0.8126, 0.03125, 0.9023, 0.0, 0.9023, 0.0, 0.8126, 0.03125, 0.09523, 0.03125, 0.1849, 5.96e-08, 0.1849, 8.941e-08, 0.09523, 0.03125, 0.723, 0.03125, 0.8126, 0.0, 0.8126, 0.0, 0.723, 0.01563, 0.005559, 0.03125, 0.09523, 8.941e-08, 0.09523, 0.03125, 0.6333, 0.03125, 0.723, 0.0, 0.723, 0.0, 0.6333, 0.03125, 0.5436, 0.03125, 0.6333, 0.0, 0.6333, 0.0, 0.5436, 1.0, 0.09523, 1.0, 0.1849, 0.9688, 0.1849, 0.9688, 0.09523, 1.0, 0.723, 1.0, 0.8126, 0.9688, 0.8126, 0.9687, 0.723, 0.9844, 0.005559, 1.0, 0.09523, 0.9688, 0.09523, 1.0, 0.6333, 1.0, 0.723, 0.9687, 0.723, 0.9688, 0.6333, 1.0, 0.5436, 1.0, 0.6333, 0.9688, 0.6333, 0.9687, 0.5436, 1.0, 0.4539, 1.0, 0.5436, 0.9687, 0.5436, 0.9688, 0.4539, 1.0, 0.3643, 1.0, 0.4539, 0.9688, 0.4539, 0.9688, 0.3643, 1.0, 0.2746, 1.0, 0.3643, 0.9688, 0.3643, 0.9688, 0.2746, 1.0, 0.9023, 1.0, 0.992, 0.9688, 0.992, 0.9688, 0.9023, 1.0, 0.1849, 1.0, 0.2746, 0.9688, 0.2746, 0.9688, 0.1849, 1.0, 0.8126, 1.0, 0.9023, 0.9688, 0.9023, 0.9688, 0.8126, 0.9688, 0.3643, 0.9688, 0.4539, 0.9375, 0.4539, 0.9375, 0.3643, 0.9688, 0.2746, 0.9688, 0.3643, 0.9375, 0.3643, 0.9375, 0.2746, 0.9688, 0.9023, 0.9688, 0.992, 0.9375, 0.992, 0.9375, 0.9023, 0.9688, 0.1849, 0.9688, 0.2746, 0.9375, 0.2746, 0.9375, 0.1849, 0.9688, 0.8126, 0.9688, 0.9023, 0.9375, 0.9023, 0.9375, 0.8126, 0.9688, 0.09523, 0.9688, 0.1849, 0.9375, 0.1849, 0.9375, 0.09523, 0.9687, 0.723, 0.9688, 0.8126, 0.9375, 0.8126, 0.9375, 0.723, 0.9531, 0.005559, 0.9688, 0.09523, 0.9375, 0.09523, 0.9688, 0.6333, 0.9687, 0.723, 0.9375, 0.723, 0.9375, 0.6333, 0.9687, 0.5436, 0.9688, 0.6333, 0.9375, 0.6333, 0.9375, 0.5436, 0.9688, 0.4539, 0.9687, 0.5436, 0.9375, 0.5436, 0.9375, 0.4539, 0.9375, 0.723, 0.9375, 0.8126, 0.9062, 0.8126, 0.9062, 0.723, 0.9219, 0.005559, 0.9375, 0.09523, 0.9062, 0.09523, 0.9375, 0.6333, 0.9375, 0.723, 0.9062, 0.723, 0.9062, 0.6333, 0.9375, 0.5436, 0.9375, 0.6333, 0.9062, 0.6333, 0.9062, 0.5436, 0.9375, 0.4539, 0.9375, 0.5436, 0.9062, 0.5436, 0.9062, 0.4539, 0.9375, 0.3643, 0.9375, 0.4539, 0.9062, 0.4539, 0.9062, 0.3643, 0.9375, 0.2746, 0.9375, 0.3643, 0.9062, 0.3643, 0.9062, 0.2746, 0.9375, 0.9023, 0.9375, 0.992, 0.9062, 0.992, 0.9062, 0.9023, 0.9375, 0.1849, 0.9375, 0.2746, 0.9062, 0.2746, 0.9062, 0.1849, 0.9375, 0.8126, 0.9375, 0.9023, 0.9062, 0.9023, 0.9062, 0.8126, 0.9375, 0.09523, 0.9375, 0.1849, 0.9062, 0.1849, 0.9062, 0.09523, 0.9062, 0.3643, 0.9062, 0.4539, 0.875, 0.4539, 0.875, 0.3643, 0.9062, 0.2746, 0.9062, 0.3643, 0.875, 0.3643, 0.875, 0.2746, 0.9062, 0.9023, 0.9062, 0.992, 0.875, 0.992, 0.875, 0.9023, 0.9062, 0.1849, 0.9062, 0.2746, 0.875, 0.2746, 0.875, 0.1849, 0.9062, 0.8126, 0.9062, 0.9023, 0.875, 0.9023, 0.875, 0.8126, 0.9062, 0.09523, 0.9062, 0.1849, 0.875, 0.1849, 0.875, 0.09523, 0.9062, 0.723, 0.9062, 0.8126, 0.875, 0.8126, 0.875, 0.723, 0.8906, 0.005559, 0.9062, 0.09523, 0.875, 0.09523, 0.9062, 0.6333, 0.9062, 0.723, 0.875, 0.723, 0.875, 0.6333, 0.9062, 0.5436, 0.9062, 0.6333, 0.875, 0.6333, 0.875, 0.5436, 0.9062, 0.4539, 0.9062, 0.5436, 0.875, 0.5436, 0.875, 0.4539, 0.8594, 0.005559, 0.875, 0.09523, 0.8438, 0.09523, 0.875, 0.6333, 0.875, 0.723, 0.8437, 0.723, 0.8438, 0.6333, 0.875, 0.5436, 0.875, 0.6333, 0.8438, 0.6333, 0.8438, 0.5436, 0.875, 0.4539, 0.875, 0.5436, 0.8438, 0.5436, 0.8438, 0.4539, 0.875, 0.3643, 0.875, 0.4539, 0.8438, 0.4539, 0.8438, 0.3643, 0.875, 0.2746, 0.875, 0.3643, 0.8438, 0.3643, 0.8438, 0.2746, 0.875, 0.9023, 0.875, 0.992, 0.8438, 0.992, 0.8438, 0.9023, 0.875, 0.1849, 0.875, 0.2746, 0.8438, 0.2746, 0.8438, 0.1849, 0.875, 0.8126, 0.875, 0.9023, 0.8438, 0.9023, 0.8438, 0.8126, 0.875, 0.09523, 0.875, 0.1849, 0.8438, 0.1849, 0.8438, 0.09523, 0.875, 0.723, 0.875, 0.8126, 0.8438, 0.8126, 0.8437, 0.723, 0.8438, 0.2746, 0.8438, 0.3643, 0.8125, 0.3643, 0.8125, 0.2746, 0.8438, 0.9023, 0.8438, 0.992, 0.8125, 0.992, 0.8125, 0.9023, 0.8438, 0.1849, 0.8438, 0.2746, 0.8125, 0.2746, 0.8125, 0.1849, 0.8438, 0.8126, 0.8438, 0.9023, 0.8125, 0.9023, 0.8125, 0.8126, 0.8438, 0.09523, 0.8438, 0.1849, 0.8125, 0.1849, 0.8125, 0.09523, 0.8437, 0.723, 0.8438, 0.8126, 0.8125, 0.8126, 0.8125, 0.723, 0.8281, 0.005559, 0.8438, 0.09523, 0.8125, 0.09523, 0.8438, 0.6333, 0.8437, 0.723, 0.8125, 0.723, 0.8125, 0.6333, 0.8438, 0.5436, 0.8438, 0.6333, 0.8125, 0.6333, 0.8125, 0.5436, 0.8438, 0.4539, 0.8438, 0.5436, 0.8125, 0.5436, 0.8125, 0.4539, 0.8438, 0.3643, 0.8438, 0.4539, 0.8125, 0.4539, 0.8125, 0.3643, 0.8125, 0.6333, 0.8125, 0.723, 0.7812, 0.723, 0.7812, 0.6333, 0.8125, 0.5436, 0.8125, 0.6333, 0.7812, 0.6333, 0.7812, 0.5436, 0.8125, 0.4539, 0.8125, 0.5436, 0.7812, 0.5436, 0.7812, 0.4539, 0.8125, 0.3643, 0.8125, 0.4539, 0.7812, 0.4539, 0.7812, 0.3643, 0.8125, 0.2746, 0.8125, 0.3643, 0.7812, 0.3643, 0.7812, 0.2746, 0.8125, 0.9023, 0.8125, 0.992, 0.7812, 0.992, 0.7812, 0.9023, 0.8125, 0.1849, 0.8125, 0.2746, 0.7812, 0.2746, 0.7812, 0.1849, 0.8125, 0.8126, 0.8125, 0.9023, 0.7812, 0.9023, 0.7812, 0.8126, 0.8125, 0.09523, 0.8125, 0.1849, 0.7812, 0.1849, 0.7812, 0.09523, 0.8125, 0.723, 0.8125, 0.8126, 0.7812, 0.8126, 0.7812, 0.723, 0.7969, 0.005559, 0.8125, 0.09523, 0.7812, 0.09523, 0.7812, 0.2746, 0.7812, 0.3643, 0.75, 0.3643, 0.75, 0.2746, 0.7812, 0.9023, 0.7812, 0.992, 0.75, 0.992, 0.75, 0.9023, 0.7812, 0.1849, 0.7812, 0.2746, 0.75, 0.2746, 0.75, 0.1849, 0.7812, 0.8126, 0.7812, 0.9023, 0.75, 0.9023, 0.75, 0.8126, 0.7812, 0.09523, 0.7812, 0.1849, 0.75, 0.1849, 0.75, 0.09523, 0.7812, 0.723, 0.7812, 0.8126, 0.75, 0.8126, 0.75, 0.723, 0.7656, 0.005559, 0.7812, 0.09523, 0.75, 0.09523, 0.7812, 0.6333, 0.7812, 0.723, 0.75, 0.723, 0.75, 0.6333, 0.7812, 0.5436, 0.7812, 0.6333, 0.75, 0.6333, 0.75, 0.5436, 0.7812, 0.4539, 0.7812, 0.5436, 0.75, 0.5436, 0.75, 0.4539, 0.7812, 0.3643, 0.7812, 0.4539, 0.75, 0.4539, 0.75, 0.3643])
me_sphere.use_remesh_fix_poles = True
me_sphere.use_remesh_preserve_attributes = False
me_sphere.update()

# ---- objects
ob_circle = bpy.data.objects.new('Circle', me_circle)
ob_sphere = bpy.data.objects.new('Sphere', me_sphere)

# ---- transforms, parenting, visibility, modifiers, constraints
ob_circle.location = (0.0, 0.0, 0.0)
ob_sphere.location = (0.0, -8.742e-08, -0.1754)

# ---- collection membership
col_collection.objects.link(ob_circle)
col_collection.objects.link(ob_sphere)

# ---- scene / render settings (as saved in the file)
scene.frame_start = 1; scene.frame_end = 250; scene.frame_set(1)
scene.render.engine = 'BLENDER_EEVEE_NEXT'
scene.cycles.sampling_pattern = 'TABULATED_SOBOL'
scene.cycles.use_light_tree = False
scene.view_settings.view_transform = 'Filmic'
bpy.context.view_layer.update()

# ---- added for rendering (the .blend has no active camera and no usable light): camera, sun
cam_auto = bpy.data.cameras.new('AutoCamera')
cam_auto.lens = 50.0
cam_auto.sensor_width = 36.0
cam_auto.clip_end = 1000.0
ob_auto_camera = bpy.data.objects.new('AutoCamera', cam_auto)
scene.collection.objects.link(ob_auto_camera)
ob_auto_camera.location = (3.12845, -3.75414, 3.20384)
ob_auto_camera.rotation_euler = (1.09748, -7.21219e-08, 0.694738)
scene.camera = ob_auto_camera
light_auto_sun = bpy.data.lights.new('AutoSun', 'SUN')
light_auto_sun.energy = 3.0
light_auto_sun.angle = 0.0523599
ob_auto_sun = bpy.data.objects.new('AutoSun', light_auto_sun)
scene.collection.objects.link(ob_auto_sun)
ob_auto_sun.rotation_euler = (0.872665, 0.174533, 0.523599)
bpy.context.view_layer.update()
